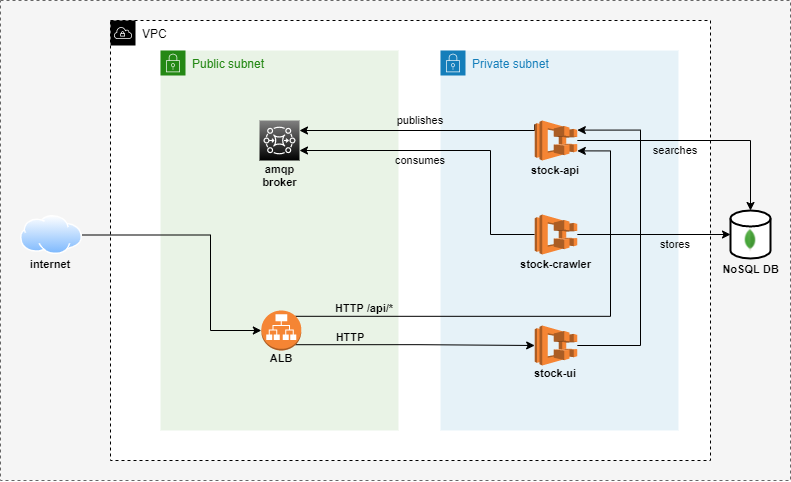

The diagram above was exported from draw.io. Its source (the exported page's mxGraphModel, read from the mxfile embedded in the PNG):
<mxGraphModel dx="2352" dy="564" grid="1" gridSize="10" guides="1" tooltips="1" connect="1" arrows="1" fold="1" page="1" pageScale="1" pageWidth="827" pageHeight="1169" math="0" shadow="0">
  <root>
    <mxCell id="VqHxzNM-ZmYRv7tzxWhD-0" />
    <mxCell id="VqHxzNM-ZmYRv7tzxWhD-1" parent="VqHxzNM-ZmYRv7tzxWhD-0" />
    <mxCell id="Fwa49XhUvNapH40eBt7d-0" value="" style="rounded=0;whiteSpace=wrap;html=1;dashed=1;fillColor=#f5f5f5;fontColor=#333333;strokeColor=#666666;" parent="VqHxzNM-ZmYRv7tzxWhD-1" vertex="1">
      <mxGeometry x="-394" y="344" width="790" height="480" as="geometry" />
    </mxCell>
    <mxCell id="Bx8VWjJ1w_XVg3srmw_z-2" value="VPC" style="sketch=0;outlineConnect=0;html=1;whiteSpace=wrap;fontSize=12;fontStyle=0;shape=mxgraph.aws4.group;grIcon=mxgraph.aws4.group_vpc;verticalAlign=top;align=left;spacingLeft=30;dashed=1;" parent="VqHxzNM-ZmYRv7tzxWhD-1" vertex="1">
      <mxGeometry x="-284" y="364" width="600" height="440" as="geometry" />
    </mxCell>
    <mxCell id="Bx8VWjJ1w_XVg3srmw_z-6" value="Public subnet" style="points=[[0,0],[0.25,0],[0.5,0],[0.75,0],[1,0],[1,0.25],[1,0.5],[1,0.75],[1,1],[0.75,1],[0.5,1],[0.25,1],[0,1],[0,0.75],[0,0.5],[0,0.25]];outlineConnect=0;gradientColor=none;html=1;whiteSpace=wrap;fontSize=12;fontStyle=0;shape=mxgraph.aws4.group;grIcon=mxgraph.aws4.group_security_group;grStroke=0;strokeColor=#248814;fillColor=#E9F3E6;verticalAlign=top;align=left;spacingLeft=30;fontColor=#248814;dashed=0;" parent="VqHxzNM-ZmYRv7tzxWhD-1" vertex="1">
      <mxGeometry x="-234" y="394" width="238" height="380" as="geometry" />
    </mxCell>
    <mxCell id="Bx8VWjJ1w_XVg3srmw_z-7" value="Private subnet" style="points=[[0,0],[0.25,0],[0.5,0],[0.75,0],[1,0],[1,0.25],[1,0.5],[1,0.75],[1,1],[0.75,1],[0.5,1],[0.25,1],[0,1],[0,0.75],[0,0.5],[0,0.25]];outlineConnect=0;gradientColor=none;html=1;whiteSpace=wrap;fontSize=12;fontStyle=0;shape=mxgraph.aws4.group;grIcon=mxgraph.aws4.group_security_group;grStroke=0;strokeColor=#147EBA;fillColor=#E6F2F8;verticalAlign=top;align=left;spacingLeft=30;fontColor=#147EBA;dashed=0;" parent="VqHxzNM-ZmYRv7tzxWhD-1" vertex="1">
      <mxGeometry x="46" y="394" width="238" height="380" as="geometry" />
    </mxCell>
    <mxCell id="Bx8VWjJ1w_XVg3srmw_z-10" value="stock-ui" style="text;html=1;strokeColor=none;fillColor=none;align=center;verticalAlign=middle;whiteSpace=wrap;rounded=0;dashed=1;fontStyle=1;fontSize=11;" parent="VqHxzNM-ZmYRv7tzxWhD-1" vertex="1">
      <mxGeometry x="131.49" y="707" width="60" height="20" as="geometry" />
    </mxCell>
    <mxCell id="Bx8VWjJ1w_XVg3srmw_z-12" value="stock-api" style="text;html=1;strokeColor=none;fillColor=none;align=center;verticalAlign=middle;whiteSpace=wrap;rounded=0;dashed=1;fontSize=11;fontStyle=1" parent="VqHxzNM-ZmYRv7tzxWhD-1" vertex="1">
      <mxGeometry x="131.49" y="504" width="60" height="20" as="geometry" />
    </mxCell>
    <mxCell id="Bx8VWjJ1w_XVg3srmw_z-24" style="edgeStyle=orthogonalEdgeStyle;rounded=0;orthogonalLoop=1;jettySize=auto;html=1;entryX=1;entryY=0.75;entryDx=0;entryDy=0;entryPerimeter=0;" parent="VqHxzNM-ZmYRv7tzxWhD-1" source="Bx8VWjJ1w_XVg3srmw_z-13" target="P5GywcRzWACjbUJGHFtJ-1" edge="1">
      <mxGeometry relative="1" as="geometry">
        <Array as="points">
          <mxPoint x="96" y="578" />
          <mxPoint x="96" y="494" />
        </Array>
      </mxGeometry>
    </mxCell>
    <mxCell id="L5H200LfsEbkvc6dhrfp-5" style="edgeStyle=orthogonalEdgeStyle;rounded=0;orthogonalLoop=1;jettySize=auto;html=1;fontSize=11;" parent="VqHxzNM-ZmYRv7tzxWhD-1" source="Bx8VWjJ1w_XVg3srmw_z-13" target="L5H200LfsEbkvc6dhrfp-4" edge="1">
      <mxGeometry relative="1" as="geometry" />
    </mxCell>
    <mxCell id="Bx8VWjJ1w_XVg3srmw_z-13" value="" style="outlineConnect=0;dashed=0;verticalLabelPosition=bottom;verticalAlign=top;align=center;html=1;shape=mxgraph.aws3.ecs;fillColor=#F58534;gradientColor=none;" parent="VqHxzNM-ZmYRv7tzxWhD-1" vertex="1">
      <mxGeometry x="140.16999999999996" y="558" width="42.66" height="40" as="geometry" />
    </mxCell>
    <mxCell id="Bx8VWjJ1w_XVg3srmw_z-14" value="stock-crawler" style="text;html=1;strokeColor=none;fillColor=none;align=center;verticalAlign=middle;whiteSpace=wrap;rounded=0;dashed=1;fontSize=11;fontStyle=1" parent="VqHxzNM-ZmYRv7tzxWhD-1" vertex="1">
      <mxGeometry x="124.84000000000003" y="598" width="73.33" height="20" as="geometry" />
    </mxCell>
    <mxCell id="Bx8VWjJ1w_XVg3srmw_z-26" style="edgeStyle=orthogonalEdgeStyle;rounded=0;orthogonalLoop=1;jettySize=auto;html=1;exitX=0.855;exitY=0.855;exitDx=0;exitDy=0;exitPerimeter=0;" parent="VqHxzNM-ZmYRv7tzxWhD-1" source="Bx8VWjJ1w_XVg3srmw_z-15" target="Bx8VWjJ1w_XVg3srmw_z-20" edge="1">
      <mxGeometry relative="1" as="geometry" />
    </mxCell>
    <mxCell id="Bx8VWjJ1w_XVg3srmw_z-31" style="edgeStyle=orthogonalEdgeStyle;rounded=0;orthogonalLoop=1;jettySize=auto;html=1;exitX=0.855;exitY=0.145;exitDx=0;exitDy=0;exitPerimeter=0;entryX=1;entryY=0.76;entryDx=0;entryDy=0;entryPerimeter=0;" parent="VqHxzNM-ZmYRv7tzxWhD-1" source="Bx8VWjJ1w_XVg3srmw_z-15" target="Bx8VWjJ1w_XVg3srmw_z-22" edge="1">
      <mxGeometry relative="1" as="geometry">
        <Array as="points">
          <mxPoint x="216" y="660" />
          <mxPoint x="216" y="494" />
        </Array>
      </mxGeometry>
    </mxCell>
    <mxCell id="Bx8VWjJ1w_XVg3srmw_z-15" value="" style="outlineConnect=0;dashed=0;verticalLabelPosition=bottom;verticalAlign=top;align=center;html=1;shape=mxgraph.aws3.application_load_balancer;fillColor=#F58534;gradientColor=none;strokeColor=#000000;" parent="VqHxzNM-ZmYRv7tzxWhD-1" vertex="1">
      <mxGeometry x="-133.16000000000003" y="654" width="40" height="40" as="geometry" />
    </mxCell>
    <mxCell id="Bx8VWjJ1w_XVg3srmw_z-17" value="ALB" style="text;html=1;strokeColor=none;fillColor=none;align=center;verticalAlign=middle;whiteSpace=wrap;rounded=0;dashed=1;fontStyle=1;fontSize=11;" parent="VqHxzNM-ZmYRv7tzxWhD-1" vertex="1">
      <mxGeometry x="-133.16" y="694" width="40" height="16" as="geometry" />
    </mxCell>
    <mxCell id="P5GywcRzWACjbUJGHFtJ-1" value="" style="sketch=0;points=[[0,0,0],[0.25,0,0],[0.5,0,0],[0.75,0,0],[1,0,0],[0,1,0],[0.25,1,0],[0.5,1,0],[0.75,1,0],[1,1,0],[0,0.25,0],[0,0.5,0],[0,0.75,0],[1,0.25,0],[1,0.5,0],[1,0.75,0]];outlineConnect=0;fontColor=#232F3E;gradientDirection=north;fillColor=#000000;strokeColor=#ffffff;dashed=0;verticalLabelPosition=bottom;verticalAlign=top;align=center;html=1;fontSize=12;fontStyle=0;aspect=fixed;shape=mxgraph.aws4.resourceIcon;resIcon=mxgraph.aws4.mq;gradientColor=#808080;" parent="VqHxzNM-ZmYRv7tzxWhD-1" vertex="1">
      <mxGeometry x="-135" y="464" width="40" height="40" as="geometry" />
    </mxCell>
    <mxCell id="P5GywcRzWACjbUJGHFtJ-2" value="amqp broker" style="text;html=1;strokeColor=none;fillColor=none;align=center;verticalAlign=middle;whiteSpace=wrap;rounded=0;dashed=1;fontSize=11;fontStyle=1" parent="VqHxzNM-ZmYRv7tzxWhD-1" vertex="1">
      <mxGeometry x="-141.5" y="504" width="53" height="30" as="geometry" />
    </mxCell>
    <mxCell id="Bx8VWjJ1w_XVg3srmw_z-28" style="edgeStyle=orthogonalEdgeStyle;rounded=0;orthogonalLoop=1;jettySize=auto;html=1;entryX=1;entryY=0.24;entryDx=0;entryDy=0;entryPerimeter=0;" parent="VqHxzNM-ZmYRv7tzxWhD-1" source="Bx8VWjJ1w_XVg3srmw_z-20" target="Bx8VWjJ1w_XVg3srmw_z-22" edge="1">
      <mxGeometry relative="1" as="geometry">
        <Array as="points">
          <mxPoint x="246" y="689" />
          <mxPoint x="246" y="474" />
        </Array>
      </mxGeometry>
    </mxCell>
    <mxCell id="Bx8VWjJ1w_XVg3srmw_z-20" value="" style="outlineConnect=0;dashed=0;verticalLabelPosition=bottom;verticalAlign=top;align=center;html=1;shape=mxgraph.aws3.ecs;fillColor=#F58534;gradientColor=none;" parent="VqHxzNM-ZmYRv7tzxWhD-1" vertex="1">
      <mxGeometry x="140.15999999999997" y="669" width="42.66" height="40" as="geometry" />
    </mxCell>
    <mxCell id="Bx8VWjJ1w_XVg3srmw_z-25" style="edgeStyle=orthogonalEdgeStyle;rounded=0;orthogonalLoop=1;jettySize=auto;html=1;entryX=1;entryY=0.25;entryDx=0;entryDy=0;entryPerimeter=0;exitX=0;exitY=0.1;exitDx=0;exitDy=0;exitPerimeter=0;" parent="VqHxzNM-ZmYRv7tzxWhD-1" source="Bx8VWjJ1w_XVg3srmw_z-22" target="P5GywcRzWACjbUJGHFtJ-1" edge="1">
      <mxGeometry relative="1" as="geometry">
        <Array as="points">
          <mxPoint x="140" y="474" />
        </Array>
      </mxGeometry>
    </mxCell>
    <mxCell id="L5H200LfsEbkvc6dhrfp-8" style="edgeStyle=orthogonalEdgeStyle;rounded=0;orthogonalLoop=1;jettySize=auto;html=1;entryX=0.5;entryY=0;entryDx=0;entryDy=0;entryPerimeter=0;fontSize=11;" parent="VqHxzNM-ZmYRv7tzxWhD-1" source="Bx8VWjJ1w_XVg3srmw_z-22" target="L5H200LfsEbkvc6dhrfp-4" edge="1">
      <mxGeometry relative="1" as="geometry" />
    </mxCell>
    <mxCell id="Bx8VWjJ1w_XVg3srmw_z-22" value="" style="outlineConnect=0;dashed=0;verticalLabelPosition=bottom;verticalAlign=top;align=center;html=1;shape=mxgraph.aws3.ecs;fillColor=#F58534;gradientColor=none;" parent="VqHxzNM-ZmYRv7tzxWhD-1" vertex="1">
      <mxGeometry x="140.15999999999997" y="464" width="42.66" height="40" as="geometry" />
    </mxCell>
    <mxCell id="Bx8VWjJ1w_XVg3srmw_z-32" value="HTTP /api/*" style="text;html=1;strokeColor=none;fillColor=none;align=center;verticalAlign=middle;whiteSpace=wrap;rounded=0;dashed=1;fontSize=11;fontStyle=1" parent="VqHxzNM-ZmYRv7tzxWhD-1" vertex="1">
      <mxGeometry x="-64" y="644" width="68" height="15" as="geometry" />
    </mxCell>
    <mxCell id="Bx8VWjJ1w_XVg3srmw_z-33" value="HTTP" style="text;html=1;strokeColor=none;fillColor=none;align=center;verticalAlign=middle;whiteSpace=wrap;rounded=0;dashed=1;fontSize=11;fontStyle=1" parent="VqHxzNM-ZmYRv7tzxWhD-1" vertex="1">
      <mxGeometry x="-64" y="673" width="40" height="15" as="geometry" />
    </mxCell>
    <mxCell id="uDEz8TkK2oW-hv9IV51H-0" style="edgeStyle=orthogonalEdgeStyle;rounded=0;orthogonalLoop=1;jettySize=auto;html=1;entryX=0;entryY=0.5;entryDx=0;entryDy=0;entryPerimeter=0;fontSize=11;" parent="VqHxzNM-ZmYRv7tzxWhD-1" source="Bx8VWjJ1w_XVg3srmw_z-34" target="Bx8VWjJ1w_XVg3srmw_z-15" edge="1">
      <mxGeometry relative="1" as="geometry">
        <Array as="points">
          <mxPoint x="-184" y="579" />
          <mxPoint x="-184" y="674" />
        </Array>
      </mxGeometry>
    </mxCell>
    <mxCell id="Bx8VWjJ1w_XVg3srmw_z-34" value="" style="aspect=fixed;perimeter=ellipsePerimeter;html=1;align=center;shadow=0;dashed=0;spacingTop=3;image;image=img/lib/active_directory/internet_cloud.svg;fontSize=11;strokeColor=#000000;fillColor=default;gradientColor=none;" parent="VqHxzNM-ZmYRv7tzxWhD-1" vertex="1">
      <mxGeometry x="-374" y="559" width="61.9" height="39" as="geometry" />
    </mxCell>
    <mxCell id="L5H200LfsEbkvc6dhrfp-0" value="publishes" style="text;html=1;strokeColor=none;fillColor=none;align=center;verticalAlign=middle;whiteSpace=wrap;rounded=0;dashed=1;fontSize=11;" parent="VqHxzNM-ZmYRv7tzxWhD-1" vertex="1">
      <mxGeometry x="-4" y="454" width="60" height="20" as="geometry" />
    </mxCell>
    <mxCell id="L5H200LfsEbkvc6dhrfp-1" value="consumes" style="text;html=1;strokeColor=none;fillColor=none;align=center;verticalAlign=middle;whiteSpace=wrap;rounded=0;dashed=1;fontSize=11;" parent="VqHxzNM-ZmYRv7tzxWhD-1" vertex="1">
      <mxGeometry x="-4" y="494" width="60" height="20" as="geometry" />
    </mxCell>
    <mxCell id="L5H200LfsEbkvc6dhrfp-3" value="internet" style="text;html=1;strokeColor=none;fillColor=none;align=center;verticalAlign=middle;whiteSpace=wrap;rounded=0;dashed=1;fontStyle=1;fontSize=11;" parent="VqHxzNM-ZmYRv7tzxWhD-1" vertex="1">
      <mxGeometry x="-374" y="598" width="60" height="20" as="geometry" />
    </mxCell>
    <mxCell id="L5H200LfsEbkvc6dhrfp-4" value="" style="strokeWidth=2;html=1;shape=mxgraph.flowchart.database;whiteSpace=wrap;fontSize=11;fillColor=default;gradientColor=none;" parent="VqHxzNM-ZmYRv7tzxWhD-1" vertex="1">
      <mxGeometry x="336" y="554" width="40" height="48" as="geometry" />
    </mxCell>
    <mxCell id="L5H200LfsEbkvc6dhrfp-6" value="stores" style="text;html=1;strokeColor=none;fillColor=none;align=center;verticalAlign=middle;whiteSpace=wrap;rounded=0;dashed=1;fontSize=11;" parent="VqHxzNM-ZmYRv7tzxWhD-1" vertex="1">
      <mxGeometry x="256" y="578" width="50" height="20" as="geometry" />
    </mxCell>
    <mxCell id="L5H200LfsEbkvc6dhrfp-7" value="NoSQL DB" style="text;html=1;strokeColor=none;fillColor=none;align=center;verticalAlign=middle;whiteSpace=wrap;rounded=0;dashed=1;fontSize=11;fontStyle=1" parent="VqHxzNM-ZmYRv7tzxWhD-1" vertex="1">
      <mxGeometry x="324.75" y="602" width="62.5" height="22" as="geometry" />
    </mxCell>
    <mxCell id="L5H200LfsEbkvc6dhrfp-9" value="searches" style="text;html=1;strokeColor=none;fillColor=none;align=center;verticalAlign=middle;whiteSpace=wrap;rounded=0;dashed=1;fontSize=11;" parent="VqHxzNM-ZmYRv7tzxWhD-1" vertex="1">
      <mxGeometry x="256" y="484" width="50" height="20" as="geometry" />
    </mxCell>
    <mxCell id="L5H200LfsEbkvc6dhrfp-11" value="" style="shape=image;verticalLabelPosition=bottom;labelBackgroundColor=#ffffff;verticalAlign=top;aspect=fixed;imageAspect=0;image=data:image/png,(base64 omitted: 3948 chars);" parent="VqHxzNM-ZmYRv7tzxWhD-1" vertex="1">
      <mxGeometry x="344" y="572" width="24" height="24" as="geometry" />
    </mxCell>
  </root>
</mxGraphModel>